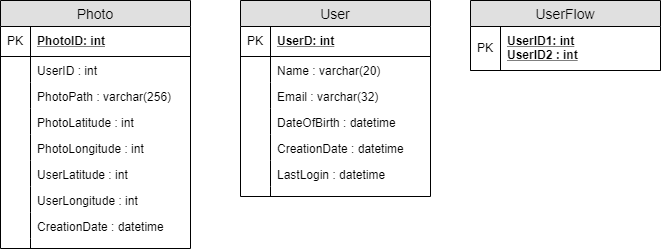

The diagram above was exported from draw.io. Its source (the exported page's mxGraphModel, read from the mxfile embedded in the PNG):
<mxGraphModel dx="2062" dy="1075" grid="1" gridSize="10" guides="1" tooltips="1" connect="1" arrows="1" fold="1" page="1" pageScale="1" pageWidth="827" pageHeight="1169" math="0" shadow="0">
  <root>
    <mxCell id="0" />
    <mxCell id="1" parent="0" />
    <mxCell id="EPAMcOtBZlvFhq49P8Me-1" value="Photo" style="swimlane;fontStyle=0;childLayout=stackLayout;horizontal=1;startSize=26;fillColor=#e0e0e0;horizontalStack=0;resizeParent=1;resizeParentMax=0;resizeLast=0;collapsible=1;marginBottom=0;swimlaneFillColor=#ffffff;align=center;fontSize=14;" vertex="1" parent="1">
      <mxGeometry x="70" y="82" width="190" height="248" as="geometry" />
    </mxCell>
    <mxCell id="EPAMcOtBZlvFhq49P8Me-2" value="PhotoID: int" style="shape=partialRectangle;top=0;left=0;right=0;bottom=1;align=left;verticalAlign=middle;fillColor=none;spacingLeft=34;spacingRight=4;overflow=hidden;rotatable=0;points=[[0,0.5],[1,0.5]];portConstraint=eastwest;dropTarget=0;fontStyle=5;fontSize=12;" vertex="1" parent="EPAMcOtBZlvFhq49P8Me-1">
      <mxGeometry y="26" width="190" height="30" as="geometry" />
    </mxCell>
    <mxCell id="EPAMcOtBZlvFhq49P8Me-3" value="PK" style="shape=partialRectangle;top=0;left=0;bottom=0;fillColor=none;align=left;verticalAlign=middle;spacingLeft=4;spacingRight=4;overflow=hidden;rotatable=0;points=[];portConstraint=eastwest;part=1;fontSize=12;" vertex="1" connectable="0" parent="EPAMcOtBZlvFhq49P8Me-2">
      <mxGeometry width="30" height="30" as="geometry" />
    </mxCell>
    <mxCell id="EPAMcOtBZlvFhq49P8Me-4" value="UserID : int" style="shape=partialRectangle;top=0;left=0;right=0;bottom=0;align=left;verticalAlign=top;fillColor=none;spacingLeft=34;spacingRight=4;overflow=hidden;rotatable=0;points=[[0,0.5],[1,0.5]];portConstraint=eastwest;dropTarget=0;fontSize=12;" vertex="1" parent="EPAMcOtBZlvFhq49P8Me-1">
      <mxGeometry y="56" width="190" height="26" as="geometry" />
    </mxCell>
    <mxCell id="EPAMcOtBZlvFhq49P8Me-5" value="" style="shape=partialRectangle;top=0;left=0;bottom=0;fillColor=none;align=left;verticalAlign=top;spacingLeft=4;spacingRight=4;overflow=hidden;rotatable=0;points=[];portConstraint=eastwest;part=1;fontSize=12;" vertex="1" connectable="0" parent="EPAMcOtBZlvFhq49P8Me-4">
      <mxGeometry width="30" height="26" as="geometry" />
    </mxCell>
    <mxCell id="EPAMcOtBZlvFhq49P8Me-6" value="PhotoPath : varchar(256)" style="shape=partialRectangle;top=0;left=0;right=0;bottom=0;align=left;verticalAlign=top;fillColor=none;spacingLeft=34;spacingRight=4;overflow=hidden;rotatable=0;points=[[0,0.5],[1,0.5]];portConstraint=eastwest;dropTarget=0;fontSize=12;" vertex="1" parent="EPAMcOtBZlvFhq49P8Me-1">
      <mxGeometry y="82" width="190" height="26" as="geometry" />
    </mxCell>
    <mxCell id="EPAMcOtBZlvFhq49P8Me-7" value="" style="shape=partialRectangle;top=0;left=0;bottom=0;fillColor=none;align=left;verticalAlign=top;spacingLeft=4;spacingRight=4;overflow=hidden;rotatable=0;points=[];portConstraint=eastwest;part=1;fontSize=12;" vertex="1" connectable="0" parent="EPAMcOtBZlvFhq49P8Me-6">
      <mxGeometry width="30" height="26" as="geometry" />
    </mxCell>
    <mxCell id="EPAMcOtBZlvFhq49P8Me-8" value="PhotoLatitude : int" style="shape=partialRectangle;top=0;left=0;right=0;bottom=0;align=left;verticalAlign=top;fillColor=none;spacingLeft=34;spacingRight=4;overflow=hidden;rotatable=0;points=[[0,0.5],[1,0.5]];portConstraint=eastwest;dropTarget=0;fontSize=12;" vertex="1" parent="EPAMcOtBZlvFhq49P8Me-1">
      <mxGeometry y="108" width="190" height="26" as="geometry" />
    </mxCell>
    <mxCell id="EPAMcOtBZlvFhq49P8Me-9" value="" style="shape=partialRectangle;top=0;left=0;bottom=0;fillColor=none;align=left;verticalAlign=top;spacingLeft=4;spacingRight=4;overflow=hidden;rotatable=0;points=[];portConstraint=eastwest;part=1;fontSize=12;" vertex="1" connectable="0" parent="EPAMcOtBZlvFhq49P8Me-8">
      <mxGeometry width="30" height="26" as="geometry" />
    </mxCell>
    <mxCell id="EPAMcOtBZlvFhq49P8Me-12" value="PhotoLongitude : int" style="shape=partialRectangle;top=0;left=0;right=0;bottom=0;align=left;verticalAlign=top;fillColor=none;spacingLeft=34;spacingRight=4;overflow=hidden;rotatable=0;points=[[0,0.5],[1,0.5]];portConstraint=eastwest;dropTarget=0;fontSize=12;" vertex="1" parent="EPAMcOtBZlvFhq49P8Me-1">
      <mxGeometry y="134" width="190" height="26" as="geometry" />
    </mxCell>
    <mxCell id="EPAMcOtBZlvFhq49P8Me-13" value="" style="shape=partialRectangle;top=0;left=0;bottom=0;fillColor=none;align=left;verticalAlign=top;spacingLeft=4;spacingRight=4;overflow=hidden;rotatable=0;points=[];portConstraint=eastwest;part=1;fontSize=12;" vertex="1" connectable="0" parent="EPAMcOtBZlvFhq49P8Me-12">
      <mxGeometry width="30" height="26" as="geometry" />
    </mxCell>
    <mxCell id="EPAMcOtBZlvFhq49P8Me-14" value="UserLatitude : int" style="shape=partialRectangle;top=0;left=0;right=0;bottom=0;align=left;verticalAlign=top;fillColor=none;spacingLeft=34;spacingRight=4;overflow=hidden;rotatable=0;points=[[0,0.5],[1,0.5]];portConstraint=eastwest;dropTarget=0;fontSize=12;" vertex="1" parent="EPAMcOtBZlvFhq49P8Me-1">
      <mxGeometry y="160" width="190" height="26" as="geometry" />
    </mxCell>
    <mxCell id="EPAMcOtBZlvFhq49P8Me-15" value="" style="shape=partialRectangle;top=0;left=0;bottom=0;fillColor=none;align=left;verticalAlign=top;spacingLeft=4;spacingRight=4;overflow=hidden;rotatable=0;points=[];portConstraint=eastwest;part=1;fontSize=12;" vertex="1" connectable="0" parent="EPAMcOtBZlvFhq49P8Me-14">
      <mxGeometry width="30" height="26" as="geometry" />
    </mxCell>
    <mxCell id="EPAMcOtBZlvFhq49P8Me-16" value="UserLongitude : int" style="shape=partialRectangle;top=0;left=0;right=0;bottom=0;align=left;verticalAlign=top;fillColor=none;spacingLeft=34;spacingRight=4;overflow=hidden;rotatable=0;points=[[0,0.5],[1,0.5]];portConstraint=eastwest;dropTarget=0;fontSize=12;" vertex="1" parent="EPAMcOtBZlvFhq49P8Me-1">
      <mxGeometry y="186" width="190" height="26" as="geometry" />
    </mxCell>
    <mxCell id="EPAMcOtBZlvFhq49P8Me-17" value="" style="shape=partialRectangle;top=0;left=0;bottom=0;fillColor=none;align=left;verticalAlign=top;spacingLeft=4;spacingRight=4;overflow=hidden;rotatable=0;points=[];portConstraint=eastwest;part=1;fontSize=12;" vertex="1" connectable="0" parent="EPAMcOtBZlvFhq49P8Me-16">
      <mxGeometry width="30" height="26" as="geometry" />
    </mxCell>
    <mxCell id="EPAMcOtBZlvFhq49P8Me-18" value="CreationDate : datetime" style="shape=partialRectangle;top=0;left=0;right=0;bottom=0;align=left;verticalAlign=top;fillColor=none;spacingLeft=34;spacingRight=4;overflow=hidden;rotatable=0;points=[[0,0.5],[1,0.5]];portConstraint=eastwest;dropTarget=0;fontSize=12;" vertex="1" parent="EPAMcOtBZlvFhq49P8Me-1">
      <mxGeometry y="212" width="190" height="26" as="geometry" />
    </mxCell>
    <mxCell id="EPAMcOtBZlvFhq49P8Me-19" value="" style="shape=partialRectangle;top=0;left=0;bottom=0;fillColor=none;align=left;verticalAlign=top;spacingLeft=4;spacingRight=4;overflow=hidden;rotatable=0;points=[];portConstraint=eastwest;part=1;fontSize=12;" vertex="1" connectable="0" parent="EPAMcOtBZlvFhq49P8Me-18">
      <mxGeometry width="30" height="26" as="geometry" />
    </mxCell>
    <mxCell id="EPAMcOtBZlvFhq49P8Me-10" value="" style="shape=partialRectangle;top=0;left=0;right=0;bottom=0;align=left;verticalAlign=top;fillColor=none;spacingLeft=34;spacingRight=4;overflow=hidden;rotatable=0;points=[[0,0.5],[1,0.5]];portConstraint=eastwest;dropTarget=0;fontSize=12;" vertex="1" parent="EPAMcOtBZlvFhq49P8Me-1">
      <mxGeometry y="238" width="190" height="10" as="geometry" />
    </mxCell>
    <mxCell id="EPAMcOtBZlvFhq49P8Me-11" value="" style="shape=partialRectangle;top=0;left=0;bottom=0;fillColor=none;align=left;verticalAlign=top;spacingLeft=4;spacingRight=4;overflow=hidden;rotatable=0;points=[];portConstraint=eastwest;part=1;fontSize=12;" vertex="1" connectable="0" parent="EPAMcOtBZlvFhq49P8Me-10">
      <mxGeometry width="30" height="10" as="geometry" />
    </mxCell>
    <mxCell id="EPAMcOtBZlvFhq49P8Me-22" value="User" style="swimlane;fontStyle=0;childLayout=stackLayout;horizontal=1;startSize=26;fillColor=#e0e0e0;horizontalStack=0;resizeParent=1;resizeParentMax=0;resizeLast=0;collapsible=1;marginBottom=0;swimlaneFillColor=#ffffff;align=center;fontSize=14;" vertex="1" parent="1">
      <mxGeometry x="310" y="82" width="190" height="196" as="geometry" />
    </mxCell>
    <mxCell id="EPAMcOtBZlvFhq49P8Me-23" value="UserD: int" style="shape=partialRectangle;top=0;left=0;right=0;bottom=1;align=left;verticalAlign=middle;fillColor=none;spacingLeft=34;spacingRight=4;overflow=hidden;rotatable=0;points=[[0,0.5],[1,0.5]];portConstraint=eastwest;dropTarget=0;fontStyle=5;fontSize=12;" vertex="1" parent="EPAMcOtBZlvFhq49P8Me-22">
      <mxGeometry y="26" width="190" height="30" as="geometry" />
    </mxCell>
    <mxCell id="EPAMcOtBZlvFhq49P8Me-24" value="PK" style="shape=partialRectangle;top=0;left=0;bottom=0;fillColor=none;align=left;verticalAlign=middle;spacingLeft=4;spacingRight=4;overflow=hidden;rotatable=0;points=[];portConstraint=eastwest;part=1;fontSize=12;" vertex="1" connectable="0" parent="EPAMcOtBZlvFhq49P8Me-23">
      <mxGeometry width="30" height="30" as="geometry" />
    </mxCell>
    <mxCell id="EPAMcOtBZlvFhq49P8Me-25" value="Name : varchar(20)" style="shape=partialRectangle;top=0;left=0;right=0;bottom=0;align=left;verticalAlign=top;fillColor=none;spacingLeft=34;spacingRight=4;overflow=hidden;rotatable=0;points=[[0,0.5],[1,0.5]];portConstraint=eastwest;dropTarget=0;fontSize=12;" vertex="1" parent="EPAMcOtBZlvFhq49P8Me-22">
      <mxGeometry y="56" width="190" height="26" as="geometry" />
    </mxCell>
    <mxCell id="EPAMcOtBZlvFhq49P8Me-26" value="" style="shape=partialRectangle;top=0;left=0;bottom=0;fillColor=none;align=left;verticalAlign=top;spacingLeft=4;spacingRight=4;overflow=hidden;rotatable=0;points=[];portConstraint=eastwest;part=1;fontSize=12;" vertex="1" connectable="0" parent="EPAMcOtBZlvFhq49P8Me-25">
      <mxGeometry width="30" height="26" as="geometry" />
    </mxCell>
    <mxCell id="EPAMcOtBZlvFhq49P8Me-27" value="Email : varchar(32)" style="shape=partialRectangle;top=0;left=0;right=0;bottom=0;align=left;verticalAlign=top;fillColor=none;spacingLeft=34;spacingRight=4;overflow=hidden;rotatable=0;points=[[0,0.5],[1,0.5]];portConstraint=eastwest;dropTarget=0;fontSize=12;" vertex="1" parent="EPAMcOtBZlvFhq49P8Me-22">
      <mxGeometry y="82" width="190" height="26" as="geometry" />
    </mxCell>
    <mxCell id="EPAMcOtBZlvFhq49P8Me-28" value="" style="shape=partialRectangle;top=0;left=0;bottom=0;fillColor=none;align=left;verticalAlign=top;spacingLeft=4;spacingRight=4;overflow=hidden;rotatable=0;points=[];portConstraint=eastwest;part=1;fontSize=12;" vertex="1" connectable="0" parent="EPAMcOtBZlvFhq49P8Me-27">
      <mxGeometry width="30" height="26" as="geometry" />
    </mxCell>
    <mxCell id="EPAMcOtBZlvFhq49P8Me-29" value="DateOfBirth : datetime" style="shape=partialRectangle;top=0;left=0;right=0;bottom=0;align=left;verticalAlign=top;fillColor=none;spacingLeft=34;spacingRight=4;overflow=hidden;rotatable=0;points=[[0,0.5],[1,0.5]];portConstraint=eastwest;dropTarget=0;fontSize=12;" vertex="1" parent="EPAMcOtBZlvFhq49P8Me-22">
      <mxGeometry y="108" width="190" height="26" as="geometry" />
    </mxCell>
    <mxCell id="EPAMcOtBZlvFhq49P8Me-30" value="" style="shape=partialRectangle;top=0;left=0;bottom=0;fillColor=none;align=left;verticalAlign=top;spacingLeft=4;spacingRight=4;overflow=hidden;rotatable=0;points=[];portConstraint=eastwest;part=1;fontSize=12;" vertex="1" connectable="0" parent="EPAMcOtBZlvFhq49P8Me-29">
      <mxGeometry width="30" height="26" as="geometry" />
    </mxCell>
    <mxCell id="EPAMcOtBZlvFhq49P8Me-31" value="CreationDate : datetime" style="shape=partialRectangle;top=0;left=0;right=0;bottom=0;align=left;verticalAlign=top;fillColor=none;spacingLeft=34;spacingRight=4;overflow=hidden;rotatable=0;points=[[0,0.5],[1,0.5]];portConstraint=eastwest;dropTarget=0;fontSize=12;" vertex="1" parent="EPAMcOtBZlvFhq49P8Me-22">
      <mxGeometry y="134" width="190" height="26" as="geometry" />
    </mxCell>
    <mxCell id="EPAMcOtBZlvFhq49P8Me-32" value="" style="shape=partialRectangle;top=0;left=0;bottom=0;fillColor=none;align=left;verticalAlign=top;spacingLeft=4;spacingRight=4;overflow=hidden;rotatable=0;points=[];portConstraint=eastwest;part=1;fontSize=12;" vertex="1" connectable="0" parent="EPAMcOtBZlvFhq49P8Me-31">
      <mxGeometry width="30" height="26" as="geometry" />
    </mxCell>
    <mxCell id="EPAMcOtBZlvFhq49P8Me-33" value="LastLogin : datetime" style="shape=partialRectangle;top=0;left=0;right=0;bottom=0;align=left;verticalAlign=top;fillColor=none;spacingLeft=34;spacingRight=4;overflow=hidden;rotatable=0;points=[[0,0.5],[1,0.5]];portConstraint=eastwest;dropTarget=0;fontSize=12;" vertex="1" parent="EPAMcOtBZlvFhq49P8Me-22">
      <mxGeometry y="160" width="190" height="26" as="geometry" />
    </mxCell>
    <mxCell id="EPAMcOtBZlvFhq49P8Me-34" value="" style="shape=partialRectangle;top=0;left=0;bottom=0;fillColor=none;align=left;verticalAlign=top;spacingLeft=4;spacingRight=4;overflow=hidden;rotatable=0;points=[];portConstraint=eastwest;part=1;fontSize=12;" vertex="1" connectable="0" parent="EPAMcOtBZlvFhq49P8Me-33">
      <mxGeometry width="30" height="26" as="geometry" />
    </mxCell>
    <mxCell id="EPAMcOtBZlvFhq49P8Me-39" value="" style="shape=partialRectangle;top=0;left=0;right=0;bottom=0;align=left;verticalAlign=top;fillColor=none;spacingLeft=34;spacingRight=4;overflow=hidden;rotatable=0;points=[[0,0.5],[1,0.5]];portConstraint=eastwest;dropTarget=0;fontSize=12;" vertex="1" parent="EPAMcOtBZlvFhq49P8Me-22">
      <mxGeometry y="186" width="190" height="10" as="geometry" />
    </mxCell>
    <mxCell id="EPAMcOtBZlvFhq49P8Me-40" value="" style="shape=partialRectangle;top=0;left=0;bottom=0;fillColor=none;align=left;verticalAlign=top;spacingLeft=4;spacingRight=4;overflow=hidden;rotatable=0;points=[];portConstraint=eastwest;part=1;fontSize=12;" vertex="1" connectable="0" parent="EPAMcOtBZlvFhq49P8Me-39">
      <mxGeometry width="30" height="10" as="geometry" />
    </mxCell>
    <mxCell id="EPAMcOtBZlvFhq49P8Me-41" value="UserFlow" style="swimlane;fontStyle=0;childLayout=stackLayout;horizontal=1;startSize=26;fillColor=#e0e0e0;horizontalStack=0;resizeParent=1;resizeParentMax=0;resizeLast=0;collapsible=1;marginBottom=0;swimlaneFillColor=#ffffff;align=center;fontSize=14;" vertex="1" parent="1">
      <mxGeometry x="540" y="82" width="190" height="70" as="geometry" />
    </mxCell>
    <mxCell id="EPAMcOtBZlvFhq49P8Me-42" value="UserID1: int&#10;UserID2 : int" style="shape=partialRectangle;top=0;left=0;right=0;bottom=1;align=left;verticalAlign=middle;fillColor=none;spacingLeft=34;spacingRight=4;overflow=hidden;rotatable=0;points=[[0,0.5],[1,0.5]];portConstraint=eastwest;dropTarget=0;fontStyle=5;fontSize=12;" vertex="1" parent="EPAMcOtBZlvFhq49P8Me-41">
      <mxGeometry y="26" width="190" height="44" as="geometry" />
    </mxCell>
    <mxCell id="EPAMcOtBZlvFhq49P8Me-43" value="PK" style="shape=partialRectangle;top=0;left=0;bottom=0;fillColor=none;align=left;verticalAlign=middle;spacingLeft=4;spacingRight=4;overflow=hidden;rotatable=0;points=[];portConstraint=eastwest;part=1;fontSize=12;" vertex="1" connectable="0" parent="EPAMcOtBZlvFhq49P8Me-42">
      <mxGeometry width="30" height="44" as="geometry" />
    </mxCell>
  </root>
</mxGraphModel>